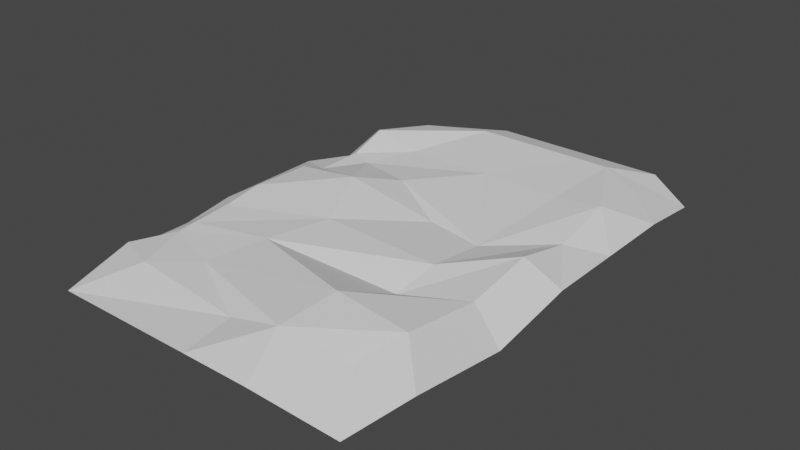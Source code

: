 # Source: Ground2.blend  (saved by Blender 2.82.7; exported with 4.5.12 LTS)
import bpy
from mathutils import Matrix  # noqa: F401  (used for matrix-valued properties, if any)

bpy.ops.wm.read_factory_settings(use_empty=True)
scene = bpy.context.scene
scene.name = 'Scene'

# ---- collections
col_collection = bpy.data.collections.new('Collection'); scene.collection.children.link(col_collection)

# ---- world
world_world = bpy.data.worlds.new('World'); scene.world = world_world
world_world.use_nodes = True; world_world.node_tree.nodes.clear()
_N = world_world.node_tree.nodes; _L = world_world.node_tree.links
n0 = _N.new('ShaderNodeOutputWorld'); n0.name = 'World Output'; n0.location = (300, 300)
n1 = _N.new('ShaderNodeBackground'); n1.name = 'Background'; n1.location = (10, 300)
n1.inputs[0].default_value = (0.05088, 0.05088, 0.05088, 1.0)
_L.new(n1.outputs[0], n0.inputs[0])
n0.is_active_output = True
world_world.color = (0.05088, 0.05088, 0.05088)
world_world.use_sun_shadow = False
world_world.sun_shadow_jitter_overblur = 0.0

# ---- meshes
me_plane = bpy.data.meshes.new('Plane')
me_plane.from_pydata([(-0.8579, -1.412, -0.08476), (0.8824, -1.427, -0.08476), (-0.902, 1.476, -0.08476), (0.9706, 1.436, -0.08476), (1.0, -1.096, 0.0), (1.0, -0.4936, -0.08476), (1.0, 0.01495, 0.0), (1.0, 0.4655, -0.1), (1.0, 0.9233, 0.0), (0.0174, -1.5, -0.1), (0.4103, -1.5, 0.0), (-1.0, 0.9896, 0.0), (-1.0, 0.7041, -0.09808), (-1.0, 0.3416, -0.1), (-1.0, 0.1529, -0.01611), (-1.0, -0.3072, 0.0), (-1.0, -0.6017, -0.04409), (-1.0, -0.8865, -0.06366), (-1.0, -1.009, -0.0798), (0.6958, 1.5, 0.0), (0.474, 1.5, 0.0), (-0.3612, 1.5, 0.0), (0.4967, -0.5991, -0.1776), (-0.832, 0.6462, -0.1093), (-0.3128, -0.3186, -0.03453), (-0.4299, -0.7803, -0.03351), (-0.5539, -1.185, -0.07565), (0.4512, -1.07, 0.04409), (0.5402, -0.2913, -0.08647), (0.642, 0.9352, -0.04409), (0.02989, 0.9555, -0.05591), (-0.3561, 0.4822, -0.05591), (0.1226, 0.2214, -0.1302), (-0.5206, 0.1464, 0.04339), (-0.649, 0.9709, -0.0776), (0.5423, 0.1651, -0.1458), (-1.172, -1.781, -0.2466), (1.135, -1.8, -0.2466), (-1.172, 1.769, -0.2466), (1.223, 1.74, -0.2466), (1.277, -1.37, -0.1401), (1.277, -0.6139, -0.2466), (1.277, 0.02524, -0.1401), (1.277, 0.5914, -0.1401), (1.277, 1.167, -0.1401), (0.04244, -1.879, -0.1401), (0.5361, -1.879, -0.1401), (-1.236, 1.25, -0.1401), (-1.236, 0.8913, -0.2466), (-1.236, 0.4357, -0.1401), (-1.236, 0.1986, -0.1401), (-1.236, -0.3796, -0.1401), (-1.236, -0.7497, -0.1955), (-1.236, -1.105, -0.1955), (-1.236, -1.253, -0.1429), (0.8949, 1.891, -0.1401), (0.6162, 1.891, -0.1401), (-0.4333, 1.891, -0.1401)], [], [(0, 9, 26, 18), (18, 26, 25, 17), (17, 25, 24, 16), (16, 24, 33, 15), (15, 33, 14), (14, 33, 31, 23, 13), (13, 23, 12), (12, 23, 34, 11), (11, 34, 21, 2), (21, 34, 30, 20), (20, 30, 29, 19), (19, 29, 8, 3), (8, 29, 35, 7), (7, 35, 28, 6), (6, 28, 22, 5), (5, 22, 27, 4), (4, 27, 10, 1), (10, 27, 26, 9), (27, 22, 25, 26), (22, 28, 32, 24, 25), (32, 28, 35), (32, 35, 29, 30, 31), (32, 31, 33, 24), (30, 34, 23, 31), (6, 5, 41, 42), (21, 20, 56, 57), (14, 13, 49, 50), (7, 6, 42, 43), (0, 18, 54, 36), (15, 14, 50, 51), (8, 7, 43, 44), (1, 10, 46, 37), (16, 15, 51, 52), (9, 0, 36, 45), (3, 8, 44, 39), (17, 16, 52, 53), (10, 9, 45, 46), (2, 21, 57, 38), (18, 17, 53, 54), (11, 2, 38, 47), (4, 1, 37, 40), (19, 3, 39, 55), (12, 11, 47, 48), (5, 4, 40, 41), (20, 19, 55, 56), (13, 12, 48, 49)])
_uv = me_plane.uv_layers.new(name='UVMap')
_uv.uv.foreach_set('vector', [0.0, 0.0, 0.5087, 0.0, 0.366, 0.1545, 0.0, 0.1659, 0.0, 0.1659, 0.366, 0.1545, 0.285, 0.2423, 0.0, 0.2051, 0.0, 0.2051, 0.285, 0.2423, 0.1748, 0.3616, 0.0, 0.2994, 0.0, 0.2994, 0.1748, 0.3616, 0.0807, 0.4636, 0.0, 0.3976, 0.0, 0.3976, 0.0807, 0.4636, 0.0, 0.551, 0.0, 0.551, 0.0807, 0.4636, 0.3219, 0.6607, 0.084, 0.7154, 0.0, 0.6139, 0.0, 0.6139, 0.084, 0.7154, 0.0, 0.7347, 0.0, 0.7347, 0.084, 0.7154, 0.1755, 0.826, 0.0, 0.8299, 0.0, 0.8299, 0.1755, 0.826, 0.3194, 1.0, 0.0, 1.0, 0.3194, 1.0, 0.1755, 0.826, 0.5149, 0.8185, 0.737, 1.0, 0.737, 1.0, 0.5149, 0.8185, 0.821, 0.8117, 0.8479, 1.0, 0.8479, 1.0, 0.821, 0.8117, 1.0, 0.8078, 1.0, 1.0, 1.0, 0.8078, 0.821, 0.8117, 0.7879, 0.5797, 1.0, 0.6552, 1.0, 0.6552, 0.7879, 0.5797, 0.7843, 0.5545, 1.0, 0.505, 1.0, 0.505, 0.7843, 0.5545, 0.7483, 0.3027, 1.0, 0.3355, 1.0, 0.3355, 0.7483, 0.3027, 0.7256, 0.1434, 1.0, 0.1348, 1.0, 0.1348, 0.7256, 0.1434, 0.7051, 0.0, 1.0, 0.0, 0.7051, 0.0, 0.7256, 0.1434, 0.366, 0.1545, 0.5087, 0.0, 0.7256, 0.1434, 0.7483, 0.3027, 0.285, 0.2423, 0.366, 0.1545, 0.7483, 0.3027, 0.7843, 0.5545, 0.7435, 0.5639, 0.1748, 0.3616, 0.285, 0.2423, 0.7435, 0.5639, 0.7843, 0.5545, 0.7879, 0.5797, 0.7435, 0.5639, 0.7879, 0.5797, 0.821, 0.8117, 0.5149, 0.8185, 0.3219, 0.6607, 0.7435, 0.5639, 0.3219, 0.6607, 0.0807, 0.4636, 0.1748, 0.3616, 0.5149, 0.8185, 0.1755, 0.826, 0.084, 0.7154, 0.3219, 0.6607, 1.0, 0.505, 1.0, 0.3355, 1.0, 0.3355, 1.0, 0.505, 0.3194, 1.0, 0.737, 1.0, 0.737, 1.0, 0.3194, 1.0, 0.0, 0.551, 0.0, 0.6139, 0.0, 0.6139, 0.0, 0.551, 1.0, 0.6552, 1.0, 0.505, 1.0, 0.505, 1.0, 0.6552, 0.0, 0.0, 0.0, 0.1659, 0.0, 0.1659, 0.0, 0.0, 0.0, 0.3976, 0.0, 0.551, 0.0, 0.551, 0.0, 0.3976, 1.0, 0.8078, 1.0, 0.6552, 1.0, 0.6552, 1.0, 0.8078, 1.0, 0.0, 0.7051, 0.0, 0.7051, 0.0, 1.0, 0.0, 0.0, 0.2994, 0.0, 0.3976, 0.0, 0.3976, 0.0, 0.2994, 0.5087, 0.0, 0.0, 0.0, 0.0, 0.0, 0.5087, 0.0, 1.0, 1.0, 1.0, 0.8078, 1.0, 0.8078, 1.0, 1.0, 0.0, 0.2051, 0.0, 0.2994, 0.0, 0.2994, 0.0, 0.2051, 0.7051, 0.0, 0.5087, 0.0, 0.5087, 0.0, 0.7051, 0.0, 0.0, 1.0, 0.3194, 1.0, 0.3194, 1.0, 0.0, 1.0, 0.0, 0.1659, 0.0, 0.2051, 0.0, 0.2051, 0.0, 0.1659, 0.0, 0.8299, 0.0, 1.0, 0.0, 1.0, 0.0, 0.8299, 1.0, 0.1348, 1.0, 0.0, 1.0, 0.0, 1.0, 0.1348, 0.8479, 1.0, 1.0, 1.0, 1.0, 1.0, 0.8479, 1.0, 0.0, 0.7347, 0.0, 0.8299, 0.0, 0.8299, 0.0, 0.7347, 1.0, 0.3355, 1.0, 0.1348, 1.0, 0.1348, 1.0, 0.3355, 0.737, 1.0, 0.8479, 1.0, 0.8479, 1.0, 0.737, 1.0, 0.0, 0.6139, 0.0, 0.7347, 0.0, 0.7347, 0.0, 0.6139])
me_plane.use_remesh_fix_poles = True
me_plane.use_remesh_preserve_attributes = False
me_plane.use_mirror_vertex_groups = False
me_plane.update()

# ---- objects
ob_plane = bpy.data.objects.new('Plane', me_plane)

# ---- transforms, parenting, visibility, modifiers, constraints
ob_plane.location = (0.0, 0.0, 0.0)
ob_plane.scale = (4.0, 4.0, 4.0)
ob_plane.lineart.crease_threshold = 0.0

# ---- collection membership
col_collection.objects.link(ob_plane)

# ---- scene / render settings (as saved in the file)
scene.frame_start = 1; scene.frame_end = 250; scene.frame_set(1)
scene.render.engine = 'BLENDER_EEVEE_NEXT'
scene.cycles.use_denoising = False
scene.cycles.samples = 128
scene.cycles.sampling_pattern = 'TABULATED_SOBOL'
scene.cycles.use_adaptive_sampling = False
scene.cycles.use_light_tree = False
scene.view_settings.view_transform = 'Filmic'
bpy.context.view_layer.update()

# ---- added for rendering (the .blend has no active camera and no usable light): camera, sun
cam_auto = bpy.data.cameras.new('AutoCamera')
cam_auto.lens = 50.0
cam_auto.sensor_width = 36.0
cam_auto.clip_end = 1000.0
ob_auto_camera = bpy.data.objects.new('AutoCamera', cam_auto)
scene.collection.objects.link(ob_auto_camera)
ob_auto_camera.location = (16.8853, -20.1378, 13.0373)
ob_auto_camera.rotation_euler = (1.09748, -7.21219e-08, 0.694738)
scene.camera = ob_auto_camera
light_auto_sun = bpy.data.lights.new('AutoSun', 'SUN')
light_auto_sun.energy = 3.0
light_auto_sun.angle = 0.0523599
ob_auto_sun = bpy.data.objects.new('AutoSun', light_auto_sun)
scene.collection.objects.link(ob_auto_sun)
ob_auto_sun.rotation_euler = (0.872665, 0.174533, 0.523599)
bpy.context.view_layer.update()
